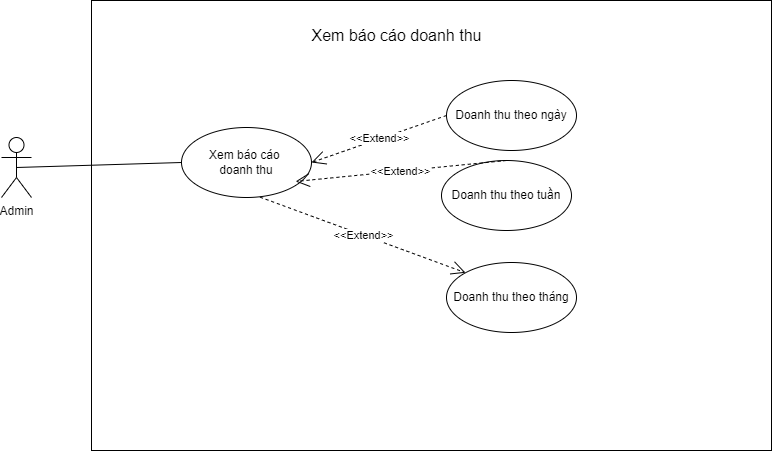

The diagram above was exported from draw.io. Its source (the exported page's mxGraphModel, read from the mxfile embedded in the PNG):
<mxGraphModel dx="1907" dy="645" grid="1" gridSize="10" guides="1" tooltips="1" connect="1" arrows="1" fold="1" page="1" pageScale="1" pageWidth="827" pageHeight="1169" math="0" shadow="0">
  <root>
    <mxCell id="0" />
    <mxCell id="1" parent="0" />
    <mxCell id="2" value="" style="html=1;points=[[0,0,0,0,5],[0,1,0,0,-5],[1,0,0,0,5],[1,1,0,0,-5]];perimeter=orthogonalPerimeter;outlineConnect=0;targetShapes=umlLifeline;portConstraint=eastwest;newEdgeStyle={&quot;curved&quot;:0,&quot;rounded&quot;:0};" vertex="1" parent="1">
      <mxGeometry x="-190" y="2350" width="680" height="450" as="geometry" />
    </mxCell>
    <mxCell id="3" value="Admin" style="shape=umlActor;verticalLabelPosition=bottom;verticalAlign=top;html=1;" vertex="1" parent="1">
      <mxGeometry x="-280" y="2487" width="30" height="60" as="geometry" />
    </mxCell>
    <mxCell id="4" value="&lt;font style=&quot;font-size: 16px;&quot;&gt;Xem báo cáo doanh thu&lt;/font&gt;" style="text;html=1;align=center;verticalAlign=middle;resizable=0;points=[];autosize=1;strokeColor=none;fillColor=none;" vertex="1" parent="1">
      <mxGeometry x="20" y="2370" width="190" height="30" as="geometry" />
    </mxCell>
    <mxCell id="5" value="Xem báo cáo&amp;nbsp;&lt;div&gt;doanh thu&lt;/div&gt;" style="ellipse;whiteSpace=wrap;html=1;" vertex="1" parent="1">
      <mxGeometry x="-100" y="2477" width="130" height="70" as="geometry" />
    </mxCell>
    <mxCell id="6" value="Doanh thu theo ngày" style="ellipse;whiteSpace=wrap;html=1;" vertex="1" parent="1">
      <mxGeometry x="165" y="2430" width="130" height="70" as="geometry" />
    </mxCell>
    <mxCell id="7" value="Doanh thu theo tuần" style="ellipse;whiteSpace=wrap;html=1;" vertex="1" parent="1">
      <mxGeometry x="160" y="2510" width="130" height="70" as="geometry" />
    </mxCell>
    <mxCell id="8" value="Doanh thu theo tháng" style="ellipse;whiteSpace=wrap;html=1;" vertex="1" parent="1">
      <mxGeometry x="165" y="2612" width="130" height="70" as="geometry" />
    </mxCell>
    <mxCell id="9" value="" style="endArrow=none;html=1;rounded=0;entryX=0.5;entryY=0.5;entryDx=0;entryDy=0;entryPerimeter=0;exitX=0;exitY=0.5;exitDx=0;exitDy=0;" edge="1" source="5" target="3" parent="1">
      <mxGeometry width="50" height="50" relative="1" as="geometry">
        <mxPoint x="-350" y="2780" as="sourcePoint" />
        <mxPoint x="-300" y="2730" as="targetPoint" />
      </mxGeometry>
    </mxCell>
    <mxCell id="10" value="&amp;lt;&amp;lt;Extend&amp;gt;&amp;gt;" style="endArrow=open;endSize=12;dashed=1;html=1;rounded=0;entryX=1;entryY=0.5;entryDx=0;entryDy=0;exitX=0;exitY=0.5;exitDx=0;exitDy=0;" edge="1" source="6" target="5" parent="1">
      <mxGeometry width="160" relative="1" as="geometry">
        <mxPoint x="780" y="2440" as="sourcePoint" />
        <mxPoint x="940" y="2440" as="targetPoint" />
      </mxGeometry>
    </mxCell>
    <mxCell id="11" value="&amp;lt;&amp;lt;Extend&amp;gt;&amp;gt;" style="endArrow=open;endSize=12;dashed=1;html=1;rounded=0;entryX=0;entryY=0;entryDx=0;entryDy=0;exitX=0.604;exitY=0.995;exitDx=0;exitDy=0;exitPerimeter=0;" edge="1" source="5" target="8" parent="1">
      <mxGeometry width="160" relative="1" as="geometry">
        <mxPoint x="770" y="2390" as="sourcePoint" />
        <mxPoint x="930" y="2390" as="targetPoint" />
      </mxGeometry>
    </mxCell>
    <mxCell id="12" value="&amp;lt;&amp;lt;Extend&amp;gt;&amp;gt;" style="endArrow=open;endSize=12;dashed=1;html=1;rounded=0;exitX=0.5;exitY=0;exitDx=0;exitDy=0;entryX=0.878;entryY=0.771;entryDx=0;entryDy=0;entryPerimeter=0;" edge="1" source="7" target="5" parent="1">
      <mxGeometry width="160" relative="1" as="geometry">
        <mxPoint x="760" y="2460" as="sourcePoint" />
        <mxPoint x="920" y="2460" as="targetPoint" />
      </mxGeometry>
    </mxCell>
  </root>
</mxGraphModel>